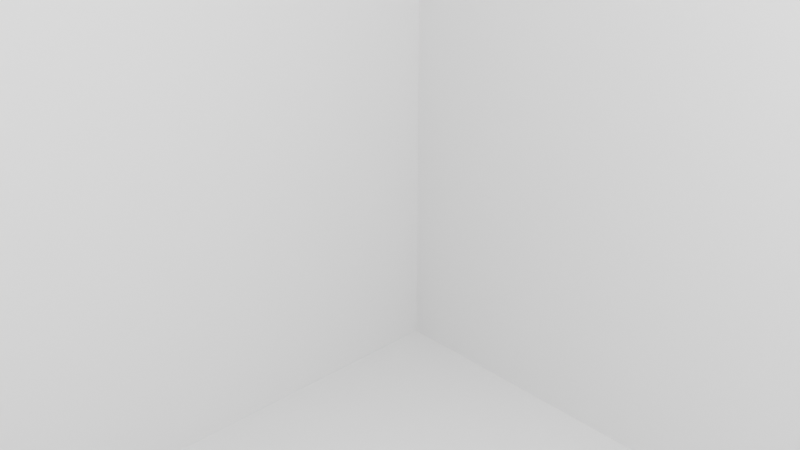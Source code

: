 # Source: box_v1.1_scaling.blend  (saved by Blender 2.92.15; exported with 4.5.12 LTS)
import bpy
from mathutils import Matrix  # noqa: F401  (used for matrix-valued properties, if any)

bpy.ops.wm.read_factory_settings(use_empty=True)
scene = bpy.context.scene
scene.name = 'Scene'

# ---- collections
col_collection = bpy.data.collections.new('Collection'); scene.collection.children.link(col_collection)

# ---- materials (node trees are filled in below, after node groups)
mat_material_001 = bpy.data.materials.new('Material.001')
mat_material_001.use_transparent_shadow = False
mat_material_001.preview_render_type = 'SHADERBALL'
mat_material_002 = bpy.data.materials.new('Material.002')
mat_material_002.use_transparent_shadow = False

# ---- material node trees
mat_material_001.use_nodes = True; mat_material_001.node_tree.nodes.clear()
_N = mat_material_001.node_tree.nodes; _L = mat_material_001.node_tree.links
n0 = _N.new('ShaderNodeBsdfPrincipled'); n0.name = 'Principled BSDF'; n0.location = (10, 300)
n0.distribution = 'GGX'
n0.subsurface_method = 'BURLEY'
n0.inputs[3].default_value = 1.45
n0.inputs[27].default_value = (0.0, 0.0, 0.0, 1.0)
n0.inputs[28].default_value = 1.0
n1 = _N.new('ShaderNodeOutputMaterial'); n1.name = 'Material Output'; n1.location = (300, 300)
_L.new(n0.outputs[0], n1.inputs[0])
n1.is_active_output = True
mat_material_002.use_nodes = True; mat_material_002.node_tree.nodes.clear()
_N = mat_material_002.node_tree.nodes; _L = mat_material_002.node_tree.links
n0 = _N.new('ShaderNodeBsdfPrincipled'); n0.name = 'Principled BSDF'; n0.location = (10, 300)
n0.distribution = 'GGX'
n0.subsurface_method = 'BURLEY'
n0.inputs[3].default_value = 1.45
n0.inputs[4].default_value = 0.5
n0.inputs[27].default_value = (0.0, 0.0, 0.0, 1.0)
n0.inputs[28].default_value = 1.0
n1 = _N.new('ShaderNodeOutputMaterial'); n1.name = 'Material Output'; n1.location = (300, 300)
_L.new(n0.outputs[0], n1.inputs[0])
n1.is_active_output = True

# ---- world
world_world = bpy.data.worlds.new('World'); scene.world = world_world
world_world.use_nodes = True; world_world.node_tree.nodes.clear()
_N = world_world.node_tree.nodes; _L = world_world.node_tree.links
n0 = _N.new('ShaderNodeOutputWorld'); n0.name = 'World Output'; n0.location = (300, 300)
n1 = _N.new('ShaderNodeBackground'); n1.name = 'Background'; n1.location = (10, 300)
n1.inputs[0].default_value = (0.05088, 0.05088, 0.05088, 1.0)
_L.new(n1.outputs[0], n0.inputs[0])
n0.is_active_output = True
world_world.color = (0.05088, 0.05088, 0.05088)
world_world.use_sun_shadow = False
world_world.sun_shadow_jitter_overblur = 0.0

# ---- cameras
cam_camera = bpy.data.cameras.new('Camera')
cam_camera.clip_end = 100.0
cam_camera.ortho_scale = 7.314

# ---- lights
light_light = bpy.data.lights.new('Light', 'POINT')
light_light.transmission_factor = 0.0
light_light.energy = 1000.0
light_light.shadow_soft_size = 0.1
light_light.shadow_maximum_resolution = 0.006
light_light.use_absolute_resolution = True

# ---- meshes
me_cube = bpy.data.meshes.new('Cube')
me_cube.from_pydata([(7.582, 7.582, 7.582), (7.582, 7.582, -7.582), (7.582, -7.582, 7.582), (7.582, -7.582, -7.582), (-7.582, 7.582, 7.582), (-7.582, 7.582, -7.582), (-7.582, -7.582, 7.582), (-7.582, -7.582, -7.582)], [], [(0, 4, 6, 2), (3, 2, 6, 7), (7, 6, 4, 5), (5, 1, 3, 7), (1, 0, 2, 3), (5, 4, 0, 1)])
_uv = me_cube.uv_layers.new(name='UVMap')
_uv.uv.foreach_set('vector', [0.625, 0.5, 0.875, 0.5, 0.875, 0.75, 0.625, 0.75, 0.375, 0.75, 0.625, 0.75, 0.625, 1.0, 0.375, 1.0, 0.375, 0.0, 0.625, 0.0, 0.625, 0.25, 0.375, 0.25, 0.125, 0.5, 0.375, 0.5, 0.375, 0.75, 0.125, 0.75, 0.375, 0.5, 0.625, 0.5, 0.625, 0.75, 0.375, 0.75, 0.375, 0.25, 0.625, 0.25, 0.625, 0.5, 0.375, 0.5])
me_cube.materials.append(mat_material_001)
me_cube.use_remesh_preserve_volume = False
me_cube.use_remesh_preserve_attributes = False
me_cube.use_mirror_vertex_groups = False
me_cube.update()
me_cone = bpy.data.meshes.new('Cone')
me_cone.from_pydata([(0.0, 50.0, -25.0), (9.755, 49.04, -25.0), (19.13, 46.19, -25.0), (27.78, 41.57, -25.0), (35.36, 35.36, -25.0), (41.57, 27.78, -25.0), (46.19, 19.13, -25.0), (49.04, 9.755, -25.0), (50.0, 3.775e-06, -25.0), (49.04, -9.755, -25.0), (46.19, -19.13, -25.0), (41.57, -27.78, -25.0), (35.36, -35.36, -25.0), (27.78, -41.57, -25.0), (19.13, -46.19, -25.0), (9.755, -49.04, -25.0), (-1.629e-05, -50.0, -25.0), (-9.755, -49.04, -25.0), (-19.13, -46.19, -25.0), (-27.78, -41.57, -25.0), (-35.36, -35.36, -25.0), (-41.57, -27.78, -25.0), (-46.19, -19.13, -25.0), (-49.04, -9.754, -25.0), (-50.0, 4.828e-05, -25.0), (-49.04, 9.755, -25.0), (-46.19, 19.13, -25.0), (-41.57, 27.78, -25.0), (-35.36, 35.36, -25.0), (-27.78, 41.57, -25.0), (-19.13, 46.19, -25.0), (-9.754, 49.04, -25.0), (0.0, 0.0, 25.0)], [], [(0, 32, 1), (1, 32, 2), (2, 32, 3), (3, 32, 4), (4, 32, 5), (5, 32, 6), (6, 32, 7), (7, 32, 8), (8, 32, 9), (9, 32, 10), (10, 32, 11), (11, 32, 12), (12, 32, 13), (13, 32, 14), (14, 32, 15), (15, 32, 16), (16, 32, 17), (17, 32, 18), (18, 32, 19), (19, 32, 20), (20, 32, 21), (21, 32, 22), (22, 32, 23), (23, 32, 24), (24, 32, 25), (25, 32, 26), (26, 32, 27), (27, 32, 28), (28, 32, 29), (29, 32, 30), (0, 1, 2, 3, 4, 5, 6, 7, 8, 9, 10, 11, 12, 13, 14, 15, 16, 17, 18, 19, 20, 21, 22, 23, 24, 25, 26, 27, 28, 29, 30, 31), (30, 32, 31), (31, 32, 0)])
_uv = me_cone.uv_layers.new(name='UVMap')
_uv.uv.foreach_set('vector', [0.25, 0.49, 0.25, 0.25, 0.2968, 0.4854, 0.2968, 0.4854, 0.25, 0.25, 0.3418, 0.4717, 0.3418, 0.4717, 0.25, 0.25, 0.3833, 0.4496, 0.3833, 0.4496, 0.25, 0.25, 0.4197, 0.4197, 0.4197, 0.4197, 0.25, 0.25, 0.4496, 0.3833, 0.4496, 0.3833, 0.25, 0.25, 0.4717, 0.3418, 0.4717, 0.3418, 0.25, 0.25, 0.4854, 0.2968, 0.4854, 0.2968, 0.25, 0.25, 0.49, 0.25, 0.49, 0.25, 0.25, 0.25, 0.4854, 0.2032, 0.4854, 0.2032, 0.25, 0.25, 0.4717, 0.1582, 0.4717, 0.1582, 0.25, 0.25, 0.4496, 0.1167, 0.4496, 0.1167, 0.25, 0.25, 0.4197, 0.08029, 0.4197, 0.08029, 0.25, 0.25, 0.3833, 0.05045, 0.3833, 0.05045, 0.25, 0.25, 0.3418, 0.02827, 0.3418, 0.02827, 0.25, 0.25, 0.2968, 0.01461, 0.2968, 0.01461, 0.25, 0.25, 0.25, 0.01, 0.25, 0.01, 0.25, 0.25, 0.2032, 0.01461, 0.2032, 0.01461, 0.25, 0.25, 0.1582, 0.02827, 0.1582, 0.02827, 0.25, 0.25, 0.1167, 0.05045, 0.1167, 0.05045, 0.25, 0.25, 0.08029, 0.08029, 0.08029, 0.08029, 0.25, 0.25, 0.05045, 0.1167, 0.05045, 0.1167, 0.25, 0.25, 0.02827, 0.1582, 0.02827, 0.1582, 0.25, 0.25, 0.01461, 0.2032, 0.01461, 0.2032, 0.25, 0.25, 0.01, 0.25, 0.01, 0.25, 0.25, 0.25, 0.01461, 0.2968, 0.01461, 0.2968, 0.25, 0.25, 0.02827, 0.3418, 0.02827, 0.3418, 0.25, 0.25, 0.05045, 0.3833, 0.05045, 0.3833, 0.25, 0.25, 0.08029, 0.4197, 0.08029, 0.4197, 0.25, 0.25, 0.1167, 0.4496, 0.1167, 0.4496, 0.25, 0.25, 0.1582, 0.4717, 0.75, 0.49, 0.7968, 0.4854, 0.8418, 0.4717, 0.8833, 0.4496, 0.9197, 0.4197, 0.9496, 0.3833, 0.9717, 0.3418, 0.9854, 0.2968, 0.99, 0.25, 0.9854, 0.2032, 0.9717, 0.1582, 0.9496, 0.1167, 0.9197, 0.08029, 0.8833, 0.05045, 0.8418, 0.02827, 0.7968, 0.01461, 0.75, 0.01, 0.7032, 0.01461, 0.6582, 0.02827, 0.6167, 0.05045, 0.5803, 0.08029, 0.5504, 0.1167, 0.5283, 0.1582, 0.5146, 0.2032, 0.51, 0.25, 0.5146, 0.2968, 0.5283, 0.3418, 0.5504, 0.3833, 0.5803, 0.4197, 0.6167, 0.4496, 0.6582, 0.4717, 0.7032, 0.4854, 0.1582, 0.4717, 0.25, 0.25, 0.2032, 0.4854, 0.2032, 0.4854, 0.25, 0.25, 0.25, 0.49])
me_cone.materials.append(mat_material_002)
me_cone.use_remesh_fix_poles = True
me_cone.use_remesh_preserve_attributes = False
me_cone.use_mirror_vertex_groups = False
me_cone.update()

# ---- objects
ob_cube = bpy.data.objects.new('Cube', me_cube)
ob_light = bpy.data.objects.new('Light', light_light)
ob_camera = bpy.data.objects.new('Camera', cam_camera)
ob_cone = bpy.data.objects.new('Cone', me_cone)

# ---- transforms, parenting, visibility, modifiers, constraints
ob_cube.location = (6.676, -0.8077, 1.482)
ob_cube.scale = (0.6594, 0.6594, 0.6594)
ob_cube.lock_rotations_4d = False
ob_cube.empty_display_type = 'ARROWS'
ob_cube.color = (1.0, 1.0, 1.0, 0.5)
ob_cube.show_wire = True
ob_cube.display.show_shadows = False
ob_cube.lineart.crease_threshold = 0.0
ob_light.location = (8.528, -0.351, 4.164)
ob_light.rotation_euler = (0.6503, 0.05522, 1.866)
ob_light.scale = (0.4543, 0.4543, 0.4543)
ob_light.lock_rotations_4d = False
ob_light.empty_display_type = 'ARROWS'
ob_light.color = (0.0, 0.0, 0.0, 0.0)
ob_light.lineart.crease_threshold = 0.0
ob_camera.location = (10.02, -3.954, 3.734)
ob_camera.rotation_euler = (1.109, 0.0, 0.8149)
ob_camera.scale = (0.4543, 0.4543, 0.4543)
ob_camera.lock_rotations_4d = False
ob_camera.empty_display_type = 'ARROWS'
ob_camera.color = (0.0, 0.0, 0.0, 0.0)
ob_camera.display_type = 'WIRE'
ob_camera.lineart.crease_threshold = 0.0
ob_cone.location = (23.71, -0.8077, 1.482)
ob_cone.rotation_euler = (0.0, -1.571, 0.0)
ob_cone.scale = (0.4543, 0.4543, 0.4543)
ob_cone.lineart.crease_threshold = 0.0

# ---- collection membership
col_collection.objects.link(ob_cube)
col_collection.objects.link(ob_light)
col_collection.objects.link(ob_camera)
col_collection.objects.link(ob_cone)

# ---- scene / render settings (as saved in the file)
scene.camera = ob_camera
scene.frame_start = 1; scene.frame_end = 250; scene.frame_set(1)
scene.render.engine = 'BLENDER_EEVEE_NEXT'
scene.cycles.use_denoising = False
scene.cycles.samples = 128
scene.cycles.sampling_pattern = 'TABULATED_SOBOL'
scene.cycles.use_adaptive_sampling = False
scene.cycles.use_light_tree = False
scene.view_settings.view_transform = 'Filmic'
bpy.context.view_layer.update()
